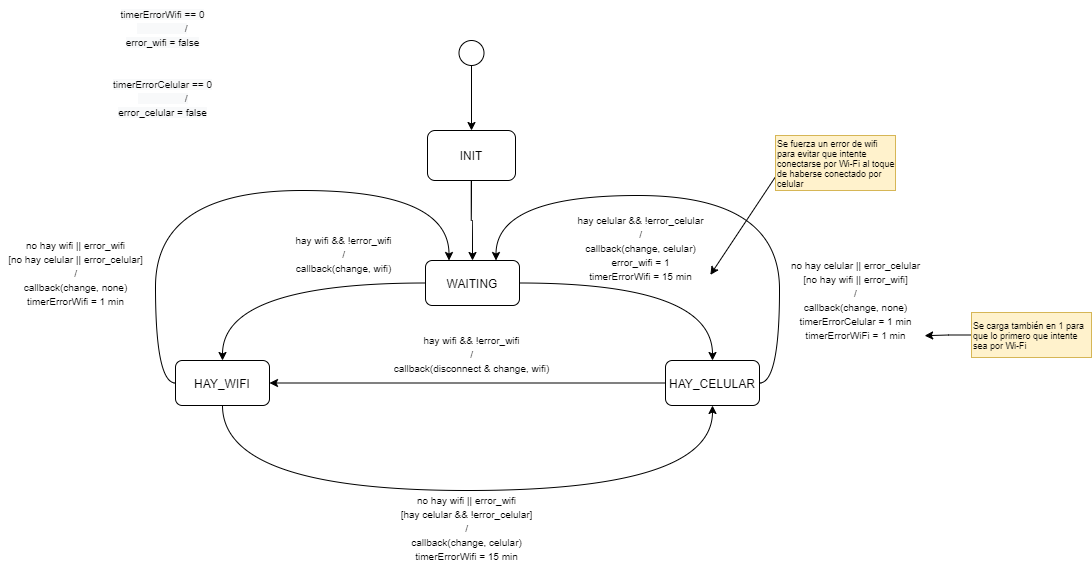

The diagram above was exported from draw.io. Its source (the exported page's mxGraphModel, read from the mxfile embedded in the PNG):
<mxGraphModel dx="2249" dy="1874" grid="1" gridSize="10" guides="1" tooltips="1" connect="1" arrows="1" fold="1" page="1" pageScale="1" pageWidth="827" pageHeight="1169" math="0" shadow="0">
  <root>
    <mxCell id="0" />
    <mxCell id="1" parent="0" />
    <mxCell id="9-YN7aPUIyrqgL-1HMUe-1" style="edgeStyle=orthogonalEdgeStyle;curved=1;rounded=0;orthogonalLoop=1;jettySize=auto;html=1;exitX=0.5;exitY=1;exitDx=0;exitDy=0;entryX=0.5;entryY=0;entryDx=0;entryDy=0;" parent="1" source="9-YN7aPUIyrqgL-1HMUe-2" target="9-YN7aPUIyrqgL-1HMUe-5" edge="1">
      <mxGeometry relative="1" as="geometry" />
    </mxCell>
    <mxCell id="9-YN7aPUIyrqgL-1HMUe-2" value="INIT" style="rounded=1;whiteSpace=wrap;html=1;" parent="1" vertex="1">
      <mxGeometry x="-348" y="-1000" width="88" height="50" as="geometry" />
    </mxCell>
    <mxCell id="9-YN7aPUIyrqgL-1HMUe-3" style="edgeStyle=orthogonalEdgeStyle;rounded=0;orthogonalLoop=1;jettySize=auto;html=1;exitX=0;exitY=0.5;exitDx=0;exitDy=0;entryX=0.5;entryY=0;entryDx=0;entryDy=0;curved=1;" parent="1" source="9-YN7aPUIyrqgL-1HMUe-5" target="9-YN7aPUIyrqgL-1HMUe-10" edge="1">
      <mxGeometry relative="1" as="geometry" />
    </mxCell>
    <mxCell id="9-YN7aPUIyrqgL-1HMUe-4" style="edgeStyle=orthogonalEdgeStyle;curved=1;rounded=0;orthogonalLoop=1;jettySize=auto;html=1;exitX=1;exitY=0.5;exitDx=0;exitDy=0;entryX=0.5;entryY=0;entryDx=0;entryDy=0;" parent="1" source="9-YN7aPUIyrqgL-1HMUe-5" target="9-YN7aPUIyrqgL-1HMUe-13" edge="1">
      <mxGeometry relative="1" as="geometry" />
    </mxCell>
    <mxCell id="9-YN7aPUIyrqgL-1HMUe-5" value="WAITING" style="rounded=1;whiteSpace=wrap;html=1;" parent="1" vertex="1">
      <mxGeometry x="-350" y="-870" width="94" height="45" as="geometry" />
    </mxCell>
    <mxCell id="9-YN7aPUIyrqgL-1HMUe-6" style="edgeStyle=orthogonalEdgeStyle;rounded=0;orthogonalLoop=1;jettySize=auto;html=1;exitX=0.5;exitY=1;exitDx=0;exitDy=0;entryX=0.5;entryY=0;entryDx=0;entryDy=0;" parent="1" source="9-YN7aPUIyrqgL-1HMUe-7" target="9-YN7aPUIyrqgL-1HMUe-2" edge="1">
      <mxGeometry relative="1" as="geometry" />
    </mxCell>
    <mxCell id="9-YN7aPUIyrqgL-1HMUe-7" value="" style="ellipse;whiteSpace=wrap;html=1;" parent="1" vertex="1">
      <mxGeometry x="-316.5" y="-1090" width="25" height="25" as="geometry" />
    </mxCell>
    <mxCell id="9-YN7aPUIyrqgL-1HMUe-8" style="edgeStyle=orthogonalEdgeStyle;curved=1;rounded=0;orthogonalLoop=1;jettySize=auto;html=1;exitX=0;exitY=0.5;exitDx=0;exitDy=0;entryX=0.25;entryY=0;entryDx=0;entryDy=0;" parent="1" source="9-YN7aPUIyrqgL-1HMUe-10" target="9-YN7aPUIyrqgL-1HMUe-5" edge="1">
      <mxGeometry relative="1" as="geometry">
        <Array as="points">
          <mxPoint x="-620" y="-747" />
          <mxPoint x="-620" y="-940" />
          <mxPoint x="-327" y="-940" />
        </Array>
      </mxGeometry>
    </mxCell>
    <mxCell id="9-YN7aPUIyrqgL-1HMUe-9" style="edgeStyle=orthogonalEdgeStyle;curved=1;rounded=0;orthogonalLoop=1;jettySize=auto;html=1;exitX=0.5;exitY=1;exitDx=0;exitDy=0;entryX=0.5;entryY=1;entryDx=0;entryDy=0;" parent="1" source="9-YN7aPUIyrqgL-1HMUe-10" target="9-YN7aPUIyrqgL-1HMUe-13" edge="1">
      <mxGeometry relative="1" as="geometry">
        <Array as="points">
          <mxPoint x="-553" y="-640" />
          <mxPoint x="-63" y="-640" />
        </Array>
      </mxGeometry>
    </mxCell>
    <mxCell id="9-YN7aPUIyrqgL-1HMUe-10" value="HAY_WIFI" style="rounded=1;whiteSpace=wrap;html=1;" parent="1" vertex="1">
      <mxGeometry x="-600" y="-770" width="94" height="45" as="geometry" />
    </mxCell>
    <mxCell id="9-YN7aPUIyrqgL-1HMUe-11" style="edgeStyle=orthogonalEdgeStyle;curved=1;rounded=0;orthogonalLoop=1;jettySize=auto;html=1;exitX=1;exitY=0.5;exitDx=0;exitDy=0;entryX=0.75;entryY=0;entryDx=0;entryDy=0;" parent="1" source="9-YN7aPUIyrqgL-1HMUe-13" target="9-YN7aPUIyrqgL-1HMUe-5" edge="1">
      <mxGeometry relative="1" as="geometry">
        <Array as="points">
          <mxPoint x="4" y="-747" />
          <mxPoint x="4" y="-935" />
          <mxPoint x="-279" y="-935" />
        </Array>
      </mxGeometry>
    </mxCell>
    <mxCell id="9-YN7aPUIyrqgL-1HMUe-12" style="edgeStyle=orthogonalEdgeStyle;curved=1;rounded=0;orthogonalLoop=1;jettySize=auto;html=1;exitX=0;exitY=0.5;exitDx=0;exitDy=0;entryX=1;entryY=0.5;entryDx=0;entryDy=0;" parent="1" source="9-YN7aPUIyrqgL-1HMUe-13" target="9-YN7aPUIyrqgL-1HMUe-10" edge="1">
      <mxGeometry relative="1" as="geometry" />
    </mxCell>
    <mxCell id="9-YN7aPUIyrqgL-1HMUe-13" value="HAY_CELULAR" style="rounded=1;whiteSpace=wrap;html=1;" parent="1" vertex="1">
      <mxGeometry x="-110" y="-770" width="94" height="45" as="geometry" />
    </mxCell>
    <mxCell id="9-YN7aPUIyrqgL-1HMUe-14" value="&lt;font style=&quot;font-size: 10px&quot;&gt;hay wifi &amp;amp;&amp;amp; !error_wifi&lt;br&gt;/&lt;br&gt;callback(change, wifi)&lt;br&gt;&lt;/font&gt;" style="text;html=1;resizable=0;points=[];autosize=1;align=center;verticalAlign=top;spacingTop=-4;fontSize=12;" parent="1" vertex="1">
      <mxGeometry x="-487" y="-900" width="110" height="50" as="geometry" />
    </mxCell>
    <mxCell id="9-YN7aPUIyrqgL-1HMUe-15" value="&lt;font style=&quot;font-size: 10px&quot;&gt;hay celular &amp;amp;&amp;amp; !error_celular&lt;br&gt;/&lt;br&gt;callback(change, celular)&lt;br&gt;error_wifi = 1&lt;br&gt;timerErrorWifi = 15 min&lt;br&gt;&lt;/font&gt;" style="text;html=1;resizable=0;points=[];autosize=1;align=center;verticalAlign=top;spacingTop=-4;fontSize=12;" parent="1" vertex="1">
      <mxGeometry x="-205" y="-920" width="140" height="80" as="geometry" />
    </mxCell>
    <mxCell id="9-YN7aPUIyrqgL-1HMUe-16" value="&lt;font style=&quot;font-size: 10px&quot;&gt;no hay wifi || error_wifi&lt;br&gt;[no hay celular || error_celular]&lt;br&gt;/&lt;br&gt;callback(change, none)&lt;br&gt;timerErrorWifi = 1 min&lt;br&gt;&lt;/font&gt;" style="text;html=1;resizable=0;points=[];autosize=1;align=center;verticalAlign=top;spacingTop=-4;fontSize=12;" parent="1" vertex="1">
      <mxGeometry x="-775" y="-895" width="150" height="80" as="geometry" />
    </mxCell>
    <mxCell id="9-YN7aPUIyrqgL-1HMUe-17" value="&lt;font style=&quot;font-size: 10px&quot;&gt;no hay wifi || error_wifi&lt;br&gt;[hay celular &amp;amp;&amp;amp; !error_celular]&lt;br&gt;/&lt;br&gt;callback(change, celular)&lt;br&gt;timerErrorWifi = 15 min&lt;br&gt;&lt;/font&gt;" style="text;html=1;resizable=0;points=[];autosize=1;align=center;verticalAlign=top;spacingTop=-4;fontSize=12;" parent="1" vertex="1">
      <mxGeometry x="-382" y="-640" width="145" height="80" as="geometry" />
    </mxCell>
    <mxCell id="9-YN7aPUIyrqgL-1HMUe-18" value="&lt;font style=&quot;font-size: 10px&quot;&gt;no hay celular || error_celular&lt;br&gt;[no hay wifi || error_wifi]&lt;br&gt;/&lt;br&gt;callback(change, none)&lt;br&gt;timerErrorCelular = 1 min&lt;br&gt;timerErrorWiFi = 1 min&lt;br&gt;&lt;/font&gt;" style="text;html=1;resizable=0;points=[];autosize=1;align=center;verticalAlign=top;spacingTop=-4;fontSize=12;" parent="1" vertex="1">
      <mxGeometry x="10" y="-875" width="140" height="95" as="geometry" />
    </mxCell>
    <mxCell id="9-YN7aPUIyrqgL-1HMUe-19" value="&lt;font style=&quot;font-size: 10px&quot;&gt;hay wifi &amp;amp;&amp;amp; !error_wifi&lt;br&gt;/&lt;br&gt;callback(disconnect &amp;amp; change, wifi)&lt;br&gt;&lt;/font&gt;" style="text;html=1;resizable=0;points=[];autosize=1;align=center;verticalAlign=top;spacingTop=-4;fontSize=12;" parent="1" vertex="1">
      <mxGeometry x="-389" y="-800" width="170" height="50" as="geometry" />
    </mxCell>
    <mxCell id="9-YN7aPUIyrqgL-1HMUe-20" value="&lt;span style=&quot;color: rgb(0, 0, 0); font-family: helvetica; font-size: 10px; font-style: normal; font-weight: 400; letter-spacing: normal; text-indent: 0px; text-transform: none; word-spacing: 0px; background-color: rgb(248, 249, 250); display: inline; float: none;&quot;&gt;timerErrorCelular&lt;span&gt;&amp;nbsp;== 0&lt;br&gt;&amp;nbsp; &amp;nbsp; &amp;nbsp; &amp;nbsp; &amp;nbsp; &amp;nbsp; &amp;nbsp; &amp;nbsp; &amp;nbsp;/&lt;br&gt;error_celular = false&lt;br&gt;&lt;br&gt;&lt;/span&gt;&lt;/span&gt;" style="text;whiteSpace=wrap;html=1;align=center;" parent="1" vertex="1">
      <mxGeometry x="-685" y="-1060" width="145" height="55" as="geometry" />
    </mxCell>
    <mxCell id="9-YN7aPUIyrqgL-1HMUe-21" value="&lt;span style=&quot;color: rgb(0, 0, 0); font-family: helvetica; font-size: 10px; font-style: normal; font-weight: 400; letter-spacing: normal; text-indent: 0px; text-transform: none; word-spacing: 0px; background-color: rgb(248, 249, 250); display: inline; float: none;&quot;&gt;timerErrorWifi&lt;span&gt;&amp;nbsp;== 0&lt;br&gt;&amp;nbsp; &amp;nbsp; &amp;nbsp; &amp;nbsp; &amp;nbsp; &amp;nbsp; &amp;nbsp; &amp;nbsp; &amp;nbsp;/&lt;br&gt;error_wifi = false&lt;br&gt;&lt;br&gt;&lt;/span&gt;&lt;/span&gt;" style="text;whiteSpace=wrap;html=1;align=center;labelBorderColor=none;" parent="1" vertex="1">
      <mxGeometry x="-685" y="-1130" width="145" height="55" as="geometry" />
    </mxCell>
    <mxCell id="9-YN7aPUIyrqgL-1HMUe-22" style="edgeStyle=orthogonalEdgeStyle;rounded=0;orthogonalLoop=1;jettySize=auto;html=1;exitX=0;exitY=0.5;exitDx=0;exitDy=0;entryX=0.994;entryY=0.844;entryDx=0;entryDy=0;entryPerimeter=0;fontSize=9;" parent="1" source="9-YN7aPUIyrqgL-1HMUe-23" target="9-YN7aPUIyrqgL-1HMUe-18" edge="1">
      <mxGeometry relative="1" as="geometry" />
    </mxCell>
    <mxCell id="9-YN7aPUIyrqgL-1HMUe-23" value="Se carga también en 1 para que lo primero que intente sea por Wi-Fi" style="rounded=0;whiteSpace=wrap;html=1;fontSize=9;align=left;verticalAlign=middle;fillColor=#fff2cc;strokeColor=#d6b656;" parent="1" vertex="1">
      <mxGeometry x="196" y="-818" width="120" height="45" as="geometry" />
    </mxCell>
    <mxCell id="9-YN7aPUIyrqgL-1HMUe-24" style="rounded=0;orthogonalLoop=1;jettySize=auto;html=1;exitX=0;exitY=0.75;exitDx=0;exitDy=0;entryX=0.999;entryY=0.805;entryDx=0;entryDy=0;entryPerimeter=0;" parent="1" source="9-YN7aPUIyrqgL-1HMUe-25" target="9-YN7aPUIyrqgL-1HMUe-15" edge="1">
      <mxGeometry relative="1" as="geometry" />
    </mxCell>
    <mxCell id="9-YN7aPUIyrqgL-1HMUe-25" value="Se fuerza un error de wifi para evitar que intente conectarse por Wi-Fi al toque de haberse conectado por celular" style="rounded=0;whiteSpace=wrap;html=1;fontSize=9;align=left;verticalAlign=middle;fillColor=#fff2cc;strokeColor=#d6b656;" parent="1" vertex="1">
      <mxGeometry y="-995" width="120" height="55" as="geometry" />
    </mxCell>
  </root>
</mxGraphModel>